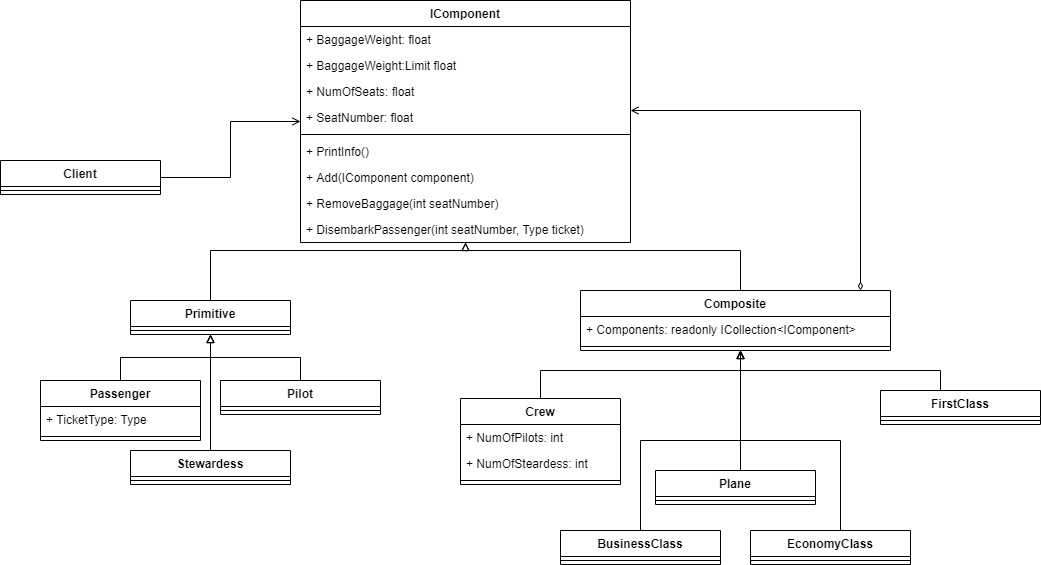

The diagram above was exported from draw.io. Its source (the exported page's mxGraphModel, read from the mxfile embedded in the PNG):
<mxGraphModel dx="2249" dy="1991" grid="1" gridSize="10" guides="1" tooltips="1" connect="1" arrows="1" fold="1" page="1" pageScale="1" pageWidth="827" pageHeight="1169" math="0" shadow="0">
  <root>
    <mxCell id="0" />
    <mxCell id="1" parent="0" />
    <mxCell id="DuPGDFk8TjtIqFcLvviW-1" value="IComponent" style="swimlane;fontStyle=1;align=center;verticalAlign=top;childLayout=stackLayout;horizontal=1;startSize=26;horizontalStack=0;resizeParent=1;resizeParentMax=0;resizeLast=0;collapsible=1;marginBottom=0;" parent="1" vertex="1">
      <mxGeometry x="140" y="-40" width="330" height="242" as="geometry" />
    </mxCell>
    <mxCell id="DuPGDFk8TjtIqFcLvviW-2" value="+ BaggageWeight: float" style="text;strokeColor=none;fillColor=none;align=left;verticalAlign=top;spacingLeft=4;spacingRight=4;overflow=hidden;rotatable=0;points=[[0,0.5],[1,0.5]];portConstraint=eastwest;" parent="DuPGDFk8TjtIqFcLvviW-1" vertex="1">
      <mxGeometry y="26" width="330" height="26" as="geometry" />
    </mxCell>
    <mxCell id="DuPGDFk8TjtIqFcLvviW-5" value="+ BaggageWeight:Limit float" style="text;strokeColor=none;fillColor=none;align=left;verticalAlign=top;spacingLeft=4;spacingRight=4;overflow=hidden;rotatable=0;points=[[0,0.5],[1,0.5]];portConstraint=eastwest;" parent="DuPGDFk8TjtIqFcLvviW-1" vertex="1">
      <mxGeometry y="52" width="330" height="26" as="geometry" />
    </mxCell>
    <mxCell id="DuPGDFk8TjtIqFcLvviW-6" value="+ NumOfSeats: float" style="text;strokeColor=none;fillColor=none;align=left;verticalAlign=top;spacingLeft=4;spacingRight=4;overflow=hidden;rotatable=0;points=[[0,0.5],[1,0.5]];portConstraint=eastwest;" parent="DuPGDFk8TjtIqFcLvviW-1" vertex="1">
      <mxGeometry y="78" width="330" height="26" as="geometry" />
    </mxCell>
    <mxCell id="DuPGDFk8TjtIqFcLvviW-7" value="+ SeatNumber: float" style="text;strokeColor=none;fillColor=none;align=left;verticalAlign=top;spacingLeft=4;spacingRight=4;overflow=hidden;rotatable=0;points=[[0,0.5],[1,0.5]];portConstraint=eastwest;" parent="DuPGDFk8TjtIqFcLvviW-1" vertex="1">
      <mxGeometry y="104" width="330" height="26" as="geometry" />
    </mxCell>
    <mxCell id="DuPGDFk8TjtIqFcLvviW-3" value="" style="line;strokeWidth=1;fillColor=none;align=left;verticalAlign=middle;spacingTop=-1;spacingLeft=3;spacingRight=3;rotatable=0;labelPosition=right;points=[];portConstraint=eastwest;" parent="DuPGDFk8TjtIqFcLvviW-1" vertex="1">
      <mxGeometry y="130" width="330" height="8" as="geometry" />
    </mxCell>
    <mxCell id="3OUmQ-nhTzPpx7jlxKiq-2" value="+ PrintInfo()" style="text;strokeColor=none;fillColor=none;align=left;verticalAlign=top;spacingLeft=4;spacingRight=4;overflow=hidden;rotatable=0;points=[[0,0.5],[1,0.5]];portConstraint=eastwest;" vertex="1" parent="DuPGDFk8TjtIqFcLvviW-1">
      <mxGeometry y="138" width="330" height="26" as="geometry" />
    </mxCell>
    <mxCell id="DuPGDFk8TjtIqFcLvviW-4" value="+ Add(IComponent component)" style="text;strokeColor=none;fillColor=none;align=left;verticalAlign=top;spacingLeft=4;spacingRight=4;overflow=hidden;rotatable=0;points=[[0,0.5],[1,0.5]];portConstraint=eastwest;" parent="DuPGDFk8TjtIqFcLvviW-1" vertex="1">
      <mxGeometry y="164" width="330" height="26" as="geometry" />
    </mxCell>
    <mxCell id="DuPGDFk8TjtIqFcLvviW-8" value="+ RemoveBaggage(int seatNumber)" style="text;strokeColor=none;fillColor=none;align=left;verticalAlign=top;spacingLeft=4;spacingRight=4;overflow=hidden;rotatable=0;points=[[0,0.5],[1,0.5]];portConstraint=eastwest;" parent="DuPGDFk8TjtIqFcLvviW-1" vertex="1">
      <mxGeometry y="190" width="330" height="26" as="geometry" />
    </mxCell>
    <mxCell id="3OUmQ-nhTzPpx7jlxKiq-1" value="+ DisembarkPassenger(int seatNumber, Type ticket)" style="text;strokeColor=none;fillColor=none;align=left;verticalAlign=top;spacingLeft=4;spacingRight=4;overflow=hidden;rotatable=0;points=[[0,0.5],[1,0.5]];portConstraint=eastwest;" vertex="1" parent="DuPGDFk8TjtIqFcLvviW-1">
      <mxGeometry y="216" width="330" height="26" as="geometry" />
    </mxCell>
    <mxCell id="DuPGDFk8TjtIqFcLvviW-13" style="edgeStyle=orthogonalEdgeStyle;rounded=0;orthogonalLoop=1;jettySize=auto;html=1;endArrow=block;endFill=0;" parent="1" source="DuPGDFk8TjtIqFcLvviW-9" target="DuPGDFk8TjtIqFcLvviW-1" edge="1">
      <mxGeometry relative="1" as="geometry">
        <Array as="points">
          <mxPoint x="50" y="210" />
          <mxPoint x="305" y="210" />
        </Array>
      </mxGeometry>
    </mxCell>
    <mxCell id="DuPGDFk8TjtIqFcLvviW-9" value="Primitive" style="swimlane;fontStyle=1;align=center;verticalAlign=top;childLayout=stackLayout;horizontal=1;startSize=26;horizontalStack=0;resizeParent=1;resizeParentMax=0;resizeLast=0;collapsible=1;marginBottom=0;" parent="1" vertex="1">
      <mxGeometry x="-30" y="260" width="160" height="34" as="geometry" />
    </mxCell>
    <mxCell id="DuPGDFk8TjtIqFcLvviW-11" value="" style="line;strokeWidth=1;fillColor=none;align=left;verticalAlign=middle;spacingTop=-1;spacingLeft=3;spacingRight=3;rotatable=0;labelPosition=right;points=[];portConstraint=eastwest;" parent="DuPGDFk8TjtIqFcLvviW-9" vertex="1">
      <mxGeometry y="26" width="160" height="8" as="geometry" />
    </mxCell>
    <mxCell id="DuPGDFk8TjtIqFcLvviW-19" style="edgeStyle=orthogonalEdgeStyle;rounded=0;orthogonalLoop=1;jettySize=auto;html=1;endArrow=block;endFill=0;" parent="1" source="DuPGDFk8TjtIqFcLvviW-15" target="DuPGDFk8TjtIqFcLvviW-9" edge="1">
      <mxGeometry relative="1" as="geometry" />
    </mxCell>
    <mxCell id="DuPGDFk8TjtIqFcLvviW-15" value="Passenger&#10;" style="swimlane;fontStyle=1;align=center;verticalAlign=top;childLayout=stackLayout;horizontal=1;startSize=26;horizontalStack=0;resizeParent=1;resizeParentMax=0;resizeLast=0;collapsible=1;marginBottom=0;" parent="1" vertex="1">
      <mxGeometry x="-120" y="340" width="160" height="60" as="geometry" />
    </mxCell>
    <mxCell id="DuPGDFk8TjtIqFcLvviW-31" value="+ TicketType: Type" style="text;strokeColor=none;fillColor=none;align=left;verticalAlign=top;spacingLeft=4;spacingRight=4;overflow=hidden;rotatable=0;points=[[0,0.5],[1,0.5]];portConstraint=eastwest;" parent="DuPGDFk8TjtIqFcLvviW-15" vertex="1">
      <mxGeometry y="26" width="160" height="26" as="geometry" />
    </mxCell>
    <mxCell id="DuPGDFk8TjtIqFcLvviW-17" value="" style="line;strokeWidth=1;fillColor=none;align=left;verticalAlign=middle;spacingTop=-1;spacingLeft=3;spacingRight=3;rotatable=0;labelPosition=right;points=[];portConstraint=eastwest;" parent="DuPGDFk8TjtIqFcLvviW-15" vertex="1">
      <mxGeometry y="52" width="160" height="8" as="geometry" />
    </mxCell>
    <mxCell id="DuPGDFk8TjtIqFcLvviW-22" style="edgeStyle=orthogonalEdgeStyle;rounded=0;orthogonalLoop=1;jettySize=auto;html=1;endArrow=block;endFill=0;" parent="1" source="DuPGDFk8TjtIqFcLvviW-20" target="DuPGDFk8TjtIqFcLvviW-9" edge="1">
      <mxGeometry relative="1" as="geometry" />
    </mxCell>
    <mxCell id="DuPGDFk8TjtIqFcLvviW-20" value="Pilot" style="swimlane;fontStyle=1;align=center;verticalAlign=top;childLayout=stackLayout;horizontal=1;startSize=26;horizontalStack=0;resizeParent=1;resizeParentMax=0;resizeLast=0;collapsible=1;marginBottom=0;" parent="1" vertex="1">
      <mxGeometry x="60" y="340" width="160" height="34" as="geometry" />
    </mxCell>
    <mxCell id="DuPGDFk8TjtIqFcLvviW-21" value="" style="line;strokeWidth=1;fillColor=none;align=left;verticalAlign=middle;spacingTop=-1;spacingLeft=3;spacingRight=3;rotatable=0;labelPosition=right;points=[];portConstraint=eastwest;" parent="DuPGDFk8TjtIqFcLvviW-20" vertex="1">
      <mxGeometry y="26" width="160" height="8" as="geometry" />
    </mxCell>
    <mxCell id="DuPGDFk8TjtIqFcLvviW-25" style="edgeStyle=orthogonalEdgeStyle;rounded=0;orthogonalLoop=1;jettySize=auto;html=1;endArrow=block;endFill=0;" parent="1" source="DuPGDFk8TjtIqFcLvviW-23" target="DuPGDFk8TjtIqFcLvviW-9" edge="1">
      <mxGeometry relative="1" as="geometry" />
    </mxCell>
    <mxCell id="DuPGDFk8TjtIqFcLvviW-23" value="Stewardess&#10;" style="swimlane;fontStyle=1;align=center;verticalAlign=top;childLayout=stackLayout;horizontal=1;startSize=26;horizontalStack=0;resizeParent=1;resizeParentMax=0;resizeLast=0;collapsible=1;marginBottom=0;" parent="1" vertex="1">
      <mxGeometry x="-30" y="410" width="160" height="34" as="geometry" />
    </mxCell>
    <mxCell id="DuPGDFk8TjtIqFcLvviW-24" value="" style="line;strokeWidth=1;fillColor=none;align=left;verticalAlign=middle;spacingTop=-1;spacingLeft=3;spacingRight=3;rotatable=0;labelPosition=right;points=[];portConstraint=eastwest;" parent="DuPGDFk8TjtIqFcLvviW-23" vertex="1">
      <mxGeometry y="26" width="160" height="8" as="geometry" />
    </mxCell>
    <mxCell id="DuPGDFk8TjtIqFcLvviW-30" style="edgeStyle=orthogonalEdgeStyle;rounded=0;orthogonalLoop=1;jettySize=auto;html=1;endArrow=block;endFill=0;" parent="1" source="DuPGDFk8TjtIqFcLvviW-26" target="DuPGDFk8TjtIqFcLvviW-1" edge="1">
      <mxGeometry relative="1" as="geometry">
        <Array as="points">
          <mxPoint x="580" y="210" />
          <mxPoint x="305" y="210" />
        </Array>
      </mxGeometry>
    </mxCell>
    <mxCell id="DuPGDFk8TjtIqFcLvviW-59" style="edgeStyle=orthogonalEdgeStyle;rounded=0;orthogonalLoop=1;jettySize=auto;html=1;endArrow=open;endFill=0;startArrow=diamondThin;startFill=0;" parent="1" source="DuPGDFk8TjtIqFcLvviW-26" target="DuPGDFk8TjtIqFcLvviW-1" edge="1">
      <mxGeometry relative="1" as="geometry">
        <Array as="points">
          <mxPoint x="700" y="70" />
        </Array>
      </mxGeometry>
    </mxCell>
    <mxCell id="DuPGDFk8TjtIqFcLvviW-26" value="Composite" style="swimlane;fontStyle=1;align=center;verticalAlign=top;childLayout=stackLayout;horizontal=1;startSize=26;horizontalStack=0;resizeParent=1;resizeParentMax=0;resizeLast=0;collapsible=1;marginBottom=0;" parent="1" vertex="1">
      <mxGeometry x="420" y="250" width="310" height="60" as="geometry" />
    </mxCell>
    <mxCell id="DuPGDFk8TjtIqFcLvviW-52" value="+ Components: readonly ICollection&lt;IComponent&gt; " style="text;strokeColor=none;fillColor=none;align=left;verticalAlign=top;spacingLeft=4;spacingRight=4;overflow=hidden;rotatable=0;points=[[0,0.5],[1,0.5]];portConstraint=eastwest;" parent="DuPGDFk8TjtIqFcLvviW-26" vertex="1">
      <mxGeometry y="26" width="310" height="26" as="geometry" />
    </mxCell>
    <mxCell id="DuPGDFk8TjtIqFcLvviW-28" value="" style="line;strokeWidth=1;fillColor=none;align=left;verticalAlign=middle;spacingTop=-1;spacingLeft=3;spacingRight=3;rotatable=0;labelPosition=right;points=[];portConstraint=eastwest;" parent="DuPGDFk8TjtIqFcLvviW-26" vertex="1">
      <mxGeometry y="52" width="310" height="8" as="geometry" />
    </mxCell>
    <mxCell id="DuPGDFk8TjtIqFcLvviW-46" style="edgeStyle=orthogonalEdgeStyle;rounded=0;orthogonalLoop=1;jettySize=auto;html=1;endArrow=block;endFill=0;" parent="1" source="DuPGDFk8TjtIqFcLvviW-32" target="DuPGDFk8TjtIqFcLvviW-26" edge="1">
      <mxGeometry relative="1" as="geometry">
        <Array as="points">
          <mxPoint x="380" y="330" />
          <mxPoint x="580" y="330" />
        </Array>
      </mxGeometry>
    </mxCell>
    <mxCell id="DuPGDFk8TjtIqFcLvviW-32" value="Crew" style="swimlane;fontStyle=1;align=center;verticalAlign=top;childLayout=stackLayout;horizontal=1;startSize=26;horizontalStack=0;resizeParent=1;resizeParentMax=0;resizeLast=0;collapsible=1;marginBottom=0;" parent="1" vertex="1">
      <mxGeometry x="300" y="358" width="160" height="86" as="geometry" />
    </mxCell>
    <mxCell id="DuPGDFk8TjtIqFcLvviW-33" value="+ NumOfPilots: int" style="text;strokeColor=none;fillColor=none;align=left;verticalAlign=top;spacingLeft=4;spacingRight=4;overflow=hidden;rotatable=0;points=[[0,0.5],[1,0.5]];portConstraint=eastwest;" parent="DuPGDFk8TjtIqFcLvviW-32" vertex="1">
      <mxGeometry y="26" width="160" height="26" as="geometry" />
    </mxCell>
    <mxCell id="DuPGDFk8TjtIqFcLvviW-36" value="+ NumOfSteardess: int" style="text;strokeColor=none;fillColor=none;align=left;verticalAlign=top;spacingLeft=4;spacingRight=4;overflow=hidden;rotatable=0;points=[[0,0.5],[1,0.5]];portConstraint=eastwest;" parent="DuPGDFk8TjtIqFcLvviW-32" vertex="1">
      <mxGeometry y="52" width="160" height="26" as="geometry" />
    </mxCell>
    <mxCell id="DuPGDFk8TjtIqFcLvviW-34" value="" style="line;strokeWidth=1;fillColor=none;align=left;verticalAlign=middle;spacingTop=-1;spacingLeft=3;spacingRight=3;rotatable=0;labelPosition=right;points=[];portConstraint=eastwest;" parent="DuPGDFk8TjtIqFcLvviW-32" vertex="1">
      <mxGeometry y="78" width="160" height="8" as="geometry" />
    </mxCell>
    <mxCell id="DuPGDFk8TjtIqFcLvviW-47" style="edgeStyle=orthogonalEdgeStyle;rounded=0;orthogonalLoop=1;jettySize=auto;html=1;endArrow=block;endFill=0;" parent="1" source="DuPGDFk8TjtIqFcLvviW-38" edge="1">
      <mxGeometry relative="1" as="geometry">
        <mxPoint x="580" y="310" as="targetPoint" />
        <Array as="points">
          <mxPoint x="480" y="400" />
          <mxPoint x="580" y="400" />
        </Array>
      </mxGeometry>
    </mxCell>
    <mxCell id="DuPGDFk8TjtIqFcLvviW-38" value="BusinessClass" style="swimlane;fontStyle=1;align=center;verticalAlign=top;childLayout=stackLayout;horizontal=1;startSize=26;horizontalStack=0;resizeParent=1;resizeParentMax=0;resizeLast=0;collapsible=1;marginBottom=0;" parent="1" vertex="1">
      <mxGeometry x="400" y="490" width="160" height="34" as="geometry" />
    </mxCell>
    <mxCell id="DuPGDFk8TjtIqFcLvviW-41" value="" style="line;strokeWidth=1;fillColor=none;align=left;verticalAlign=middle;spacingTop=-1;spacingLeft=3;spacingRight=3;rotatable=0;labelPosition=right;points=[];portConstraint=eastwest;" parent="DuPGDFk8TjtIqFcLvviW-38" vertex="1">
      <mxGeometry y="26" width="160" height="8" as="geometry" />
    </mxCell>
    <mxCell id="DuPGDFk8TjtIqFcLvviW-48" style="edgeStyle=orthogonalEdgeStyle;rounded=0;orthogonalLoop=1;jettySize=auto;html=1;endArrow=block;endFill=0;" parent="1" source="DuPGDFk8TjtIqFcLvviW-43" target="DuPGDFk8TjtIqFcLvviW-26" edge="1">
      <mxGeometry relative="1" as="geometry">
        <Array as="points">
          <mxPoint x="780" y="330" />
          <mxPoint x="580" y="330" />
        </Array>
      </mxGeometry>
    </mxCell>
    <mxCell id="DuPGDFk8TjtIqFcLvviW-43" value="FirstClass" style="swimlane;fontStyle=1;align=center;verticalAlign=top;childLayout=stackLayout;horizontal=1;startSize=26;horizontalStack=0;resizeParent=1;resizeParentMax=0;resizeLast=0;collapsible=1;marginBottom=0;" parent="1" vertex="1">
      <mxGeometry x="720" y="350" width="160" height="34" as="geometry" />
    </mxCell>
    <mxCell id="DuPGDFk8TjtIqFcLvviW-44" value="" style="line;strokeWidth=1;fillColor=none;align=left;verticalAlign=middle;spacingTop=-1;spacingLeft=3;spacingRight=3;rotatable=0;labelPosition=right;points=[];portConstraint=eastwest;" parent="DuPGDFk8TjtIqFcLvviW-43" vertex="1">
      <mxGeometry y="26" width="160" height="8" as="geometry" />
    </mxCell>
    <mxCell id="DuPGDFk8TjtIqFcLvviW-53" style="edgeStyle=orthogonalEdgeStyle;rounded=0;orthogonalLoop=1;jettySize=auto;html=1;endArrow=block;endFill=0;" parent="1" source="DuPGDFk8TjtIqFcLvviW-49" edge="1">
      <mxGeometry relative="1" as="geometry">
        <mxPoint x="580" y="310" as="targetPoint" />
        <Array as="points">
          <mxPoint x="680" y="400" />
          <mxPoint x="580" y="400" />
        </Array>
      </mxGeometry>
    </mxCell>
    <mxCell id="DuPGDFk8TjtIqFcLvviW-49" value="EconomyClass" style="swimlane;fontStyle=1;align=center;verticalAlign=top;childLayout=stackLayout;horizontal=1;startSize=26;horizontalStack=0;resizeParent=1;resizeParentMax=0;resizeLast=0;collapsible=1;marginBottom=0;" parent="1" vertex="1">
      <mxGeometry x="590" y="490" width="160" height="34" as="geometry" />
    </mxCell>
    <mxCell id="DuPGDFk8TjtIqFcLvviW-50" value="" style="line;strokeWidth=1;fillColor=none;align=left;verticalAlign=middle;spacingTop=-1;spacingLeft=3;spacingRight=3;rotatable=0;labelPosition=right;points=[];portConstraint=eastwest;" parent="DuPGDFk8TjtIqFcLvviW-49" vertex="1">
      <mxGeometry y="26" width="160" height="8" as="geometry" />
    </mxCell>
    <mxCell id="DuPGDFk8TjtIqFcLvviW-58" style="edgeStyle=orthogonalEdgeStyle;rounded=0;orthogonalLoop=1;jettySize=auto;html=1;endArrow=open;endFill=0;" parent="1" source="DuPGDFk8TjtIqFcLvviW-54" target="DuPGDFk8TjtIqFcLvviW-1" edge="1">
      <mxGeometry relative="1" as="geometry" />
    </mxCell>
    <mxCell id="DuPGDFk8TjtIqFcLvviW-54" value="Client" style="swimlane;fontStyle=1;align=center;verticalAlign=top;childLayout=stackLayout;horizontal=1;startSize=26;horizontalStack=0;resizeParent=1;resizeParentMax=0;resizeLast=0;collapsible=1;marginBottom=0;" parent="1" vertex="1">
      <mxGeometry x="-160" y="120" width="160" height="34" as="geometry" />
    </mxCell>
    <mxCell id="DuPGDFk8TjtIqFcLvviW-56" value="" style="line;strokeWidth=1;fillColor=none;align=left;verticalAlign=middle;spacingTop=-1;spacingLeft=3;spacingRight=3;rotatable=0;labelPosition=right;points=[];portConstraint=eastwest;" parent="DuPGDFk8TjtIqFcLvviW-54" vertex="1">
      <mxGeometry y="26" width="160" height="8" as="geometry" />
    </mxCell>
    <mxCell id="DuPGDFk8TjtIqFcLvviW-63" style="edgeStyle=orthogonalEdgeStyle;rounded=0;orthogonalLoop=1;jettySize=auto;html=1;startArrow=none;startFill=0;endArrow=open;endFill=0;" parent="1" source="DuPGDFk8TjtIqFcLvviW-60" target="DuPGDFk8TjtIqFcLvviW-26" edge="1">
      <mxGeometry relative="1" as="geometry">
        <Array as="points">
          <mxPoint x="580" y="360" />
          <mxPoint x="580" y="360" />
        </Array>
      </mxGeometry>
    </mxCell>
    <mxCell id="DuPGDFk8TjtIqFcLvviW-60" value="Plane" style="swimlane;fontStyle=1;align=center;verticalAlign=top;childLayout=stackLayout;horizontal=1;startSize=26;horizontalStack=0;resizeParent=1;resizeParentMax=0;resizeLast=0;collapsible=1;marginBottom=0;" parent="1" vertex="1">
      <mxGeometry x="495" y="430" width="160" height="34" as="geometry" />
    </mxCell>
    <mxCell id="DuPGDFk8TjtIqFcLvviW-61" value="" style="line;strokeWidth=1;fillColor=none;align=left;verticalAlign=middle;spacingTop=-1;spacingLeft=3;spacingRight=3;rotatable=0;labelPosition=right;points=[];portConstraint=eastwest;" parent="DuPGDFk8TjtIqFcLvviW-60" vertex="1">
      <mxGeometry y="26" width="160" height="8" as="geometry" />
    </mxCell>
  </root>
</mxGraphModel>